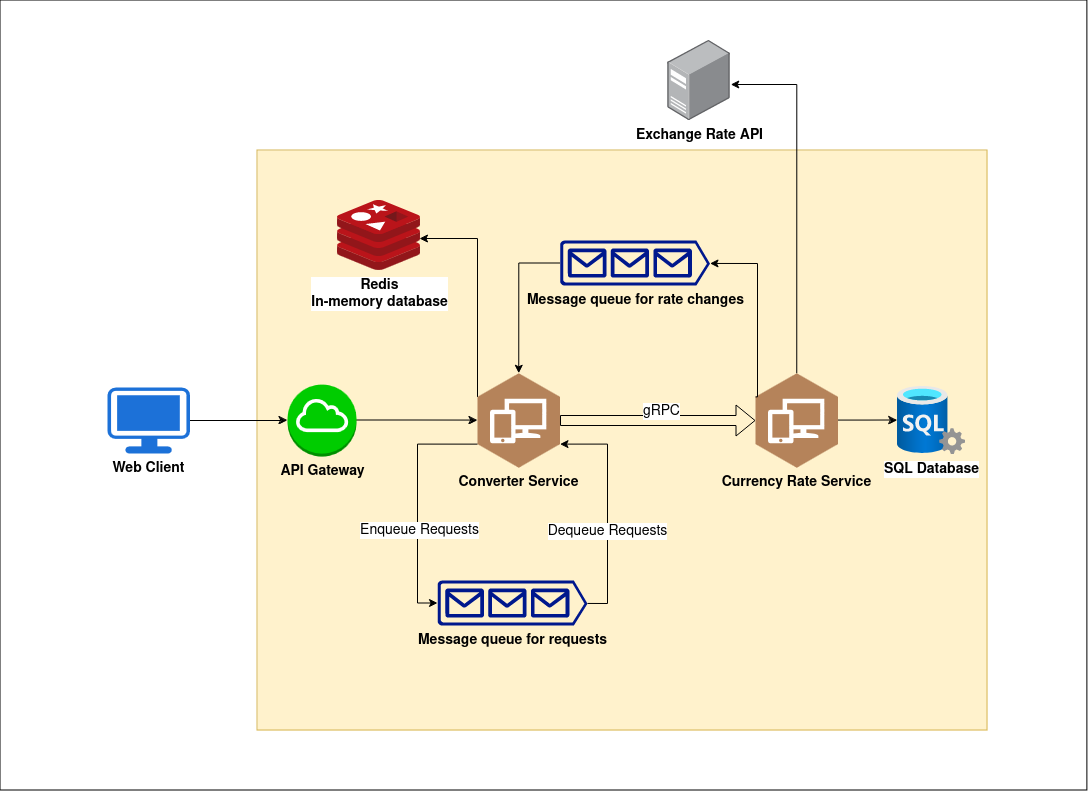

The diagram above was exported from draw.io. Its source (the exported page's mxGraphModel, read from the mxfile embedded in the PNG):
<mxGraphModel dx="2074" dy="1090" grid="1" gridSize="10" guides="1" tooltips="1" connect="1" arrows="1" fold="1" page="1" pageScale="1" pageWidth="850" pageHeight="1100" math="0" shadow="0">
  <root>
    <mxCell id="0" />
    <mxCell id="1" parent="0" />
    <mxCell id="urdFh0Mm81gwXhmKfSQ0-37" value="" style="rounded=0;whiteSpace=wrap;html=1;" parent="1" vertex="1">
      <mxGeometry x="13.11" width="1086.89" height="790" as="geometry" />
    </mxCell>
    <mxCell id="urdFh0Mm81gwXhmKfSQ0-11" value="" style="rounded=0;whiteSpace=wrap;html=1;fillColor=#fff2cc;strokeColor=#d6b656;" parent="1" vertex="1">
      <mxGeometry x="270" y="150" width="730" height="580" as="geometry" />
    </mxCell>
    <mxCell id="urdFh0Mm81gwXhmKfSQ0-16" style="edgeStyle=orthogonalEdgeStyle;rounded=0;orthogonalLoop=1;jettySize=auto;html=1;exitX=1;exitY=0.5;exitDx=0;exitDy=0;exitPerimeter=0;" parent="1" source="urdFh0Mm81gwXhmKfSQ0-7" target="urdFh0Mm81gwXhmKfSQ0-9" edge="1">
      <mxGeometry relative="1" as="geometry" />
    </mxCell>
    <mxCell id="urdFh0Mm81gwXhmKfSQ0-7" value="&lt;font size=&quot;1&quot;&gt;&lt;b style=&quot;font-size: 14px;&quot;&gt;API Gateway&lt;/b&gt;&lt;/font&gt;" style="outlineConnect=0;dashed=0;verticalLabelPosition=bottom;verticalAlign=top;align=center;html=1;shape=mxgraph.aws3.internet_gateway;fillColor=#00CC00;gradientColor=none;" parent="1" vertex="1">
      <mxGeometry x="300" y="384" width="69" height="72" as="geometry" />
    </mxCell>
    <mxCell id="urdFh0Mm81gwXhmKfSQ0-15" value="" style="edgeStyle=orthogonalEdgeStyle;rounded=0;orthogonalLoop=1;jettySize=auto;html=1;" parent="1" source="urdFh0Mm81gwXhmKfSQ0-8" target="urdFh0Mm81gwXhmKfSQ0-7" edge="1">
      <mxGeometry relative="1" as="geometry" />
    </mxCell>
    <mxCell id="urdFh0Mm81gwXhmKfSQ0-8" value="&lt;font size=&quot;1&quot;&gt;&lt;b style=&quot;font-size: 14px;&quot;&gt;Web Client&lt;/b&gt;&lt;/font&gt;" style="points=[[0.03,0.03,0],[0.5,0,0],[0.97,0.03,0],[1,0.4,0],[0.97,0.745,0],[0.5,1,0],[0.03,0.745,0],[0,0.4,0]];verticalLabelPosition=bottom;sketch=0;html=1;verticalAlign=top;aspect=fixed;align=center;pointerEvents=1;shape=mxgraph.cisco19.workstation;fillColor=#1c71d8;strokeColor=none;" parent="1" vertex="1">
      <mxGeometry x="120" y="387" width="82.5" height="66" as="geometry" />
    </mxCell>
    <mxCell id="urdFh0Mm81gwXhmKfSQ0-9" value="&lt;font size=&quot;1&quot;&gt;&lt;b style=&quot;font-size: 14px;&quot;&gt;Converter Service&lt;/b&gt;&lt;/font&gt;" style="outlineConnect=0;dashed=0;verticalLabelPosition=bottom;verticalAlign=top;align=center;html=1;shape=mxgraph.aws3.workspaces;fillColor=#b5835a;gradientColor=none;gradientDirection=north;" parent="1" vertex="1">
      <mxGeometry x="490" y="372.75" width="82.5" height="94.5" as="geometry" />
    </mxCell>
    <mxCell id="urdFh0Mm81gwXhmKfSQ0-25" value="" style="edgeStyle=orthogonalEdgeStyle;rounded=0;orthogonalLoop=1;jettySize=auto;html=1;" parent="1" source="urdFh0Mm81gwXhmKfSQ0-10" target="urdFh0Mm81gwXhmKfSQ0-13" edge="1">
      <mxGeometry relative="1" as="geometry" />
    </mxCell>
    <mxCell id="urdFh0Mm81gwXhmKfSQ0-10" value="&lt;font size=&quot;1&quot;&gt;&lt;b style=&quot;font-size: 14px;&quot;&gt;Currency Rate Service&lt;/b&gt;&lt;/font&gt;" style="outlineConnect=0;dashed=0;verticalLabelPosition=bottom;verticalAlign=top;align=center;html=1;shape=mxgraph.aws3.workspaces;fillColor=#b5835a;gradientColor=none;gradientDirection=north;" parent="1" vertex="1">
      <mxGeometry x="768" y="372.75" width="82.5" height="94.5" as="geometry" />
    </mxCell>
    <mxCell id="urdFh0Mm81gwXhmKfSQ0-12" value="&lt;font style=&quot;font-size: 14px;&quot;&gt;&lt;b&gt;Redis&lt;br&gt;In-memory database&lt;br&gt;&lt;/b&gt;&lt;/font&gt;" style="image;sketch=0;aspect=fixed;html=1;points=[];align=center;fontSize=12;image=img/lib/mscae/Cache_Redis_Product.svg;" parent="1" vertex="1">
      <mxGeometry x="350" y="200" width="83.33" height="70" as="geometry" />
    </mxCell>
    <mxCell id="urdFh0Mm81gwXhmKfSQ0-13" value="&lt;font size=&quot;1&quot;&gt;&lt;b style=&quot;font-size: 14px;&quot;&gt;SQL Database&lt;/b&gt;&lt;/font&gt;" style="image;aspect=fixed;html=1;points=[];align=center;fontSize=12;image=img/lib/azure2/databases/SQL_Server.svg;" parent="1" vertex="1">
      <mxGeometry x="910" y="386" width="68" height="68" as="geometry" />
    </mxCell>
    <mxCell id="urdFh0Mm81gwXhmKfSQ0-14" value="&lt;font style=&quot;font-size: 14px;&quot;&gt;&lt;b&gt;Message queue&lt;/b&gt; &lt;b&gt;for requests&lt;/b&gt;&lt;/font&gt;" style="sketch=0;aspect=fixed;pointerEvents=1;shadow=0;dashed=0;html=1;strokeColor=none;labelPosition=center;verticalLabelPosition=bottom;verticalAlign=top;align=center;fillColor=#00188D;shape=mxgraph.azure.queue_generic" parent="1" vertex="1">
      <mxGeometry x="450" y="580" width="150" height="45" as="geometry" />
    </mxCell>
    <mxCell id="urdFh0Mm81gwXhmKfSQ0-17" style="edgeStyle=orthogonalEdgeStyle;rounded=0;orthogonalLoop=1;jettySize=auto;html=1;exitX=0;exitY=0.75;exitDx=0;exitDy=0;exitPerimeter=0;entryX=0;entryY=0.5;entryDx=0;entryDy=0;entryPerimeter=0;" parent="1" source="urdFh0Mm81gwXhmKfSQ0-9" target="urdFh0Mm81gwXhmKfSQ0-14" edge="1">
      <mxGeometry relative="1" as="geometry" />
    </mxCell>
    <mxCell id="urdFh0Mm81gwXhmKfSQ0-19" value="&lt;font style=&quot;font-size: 14px;&quot;&gt;Enqueue Requests&lt;/font&gt;" style="edgeLabel;html=1;align=center;verticalAlign=middle;resizable=0;points=[];" parent="urdFh0Mm81gwXhmKfSQ0-17" vertex="1" connectable="0">
      <mxGeometry x="0.0749" y="1" relative="1" as="geometry">
        <mxPoint y="18" as="offset" />
      </mxGeometry>
    </mxCell>
    <mxCell id="urdFh0Mm81gwXhmKfSQ0-20" style="edgeStyle=orthogonalEdgeStyle;rounded=0;orthogonalLoop=1;jettySize=auto;html=1;exitX=1;exitY=0.51;exitDx=0;exitDy=0;exitPerimeter=0;entryX=1;entryY=0.75;entryDx=0;entryDy=0;entryPerimeter=0;" parent="1" source="urdFh0Mm81gwXhmKfSQ0-14" target="urdFh0Mm81gwXhmKfSQ0-9" edge="1">
      <mxGeometry relative="1" as="geometry" />
    </mxCell>
    <mxCell id="urdFh0Mm81gwXhmKfSQ0-21" value="&lt;font style=&quot;font-size: 14px;&quot;&gt;Dequeue Requests&lt;/font&gt;" style="edgeLabel;html=1;align=center;verticalAlign=middle;resizable=0;points=[];" parent="urdFh0Mm81gwXhmKfSQ0-20" vertex="1" connectable="0">
      <mxGeometry x="-0.242" y="1" relative="1" as="geometry">
        <mxPoint y="-7" as="offset" />
      </mxGeometry>
    </mxCell>
    <mxCell id="urdFh0Mm81gwXhmKfSQ0-23" value="" style="shape=flexArrow;endArrow=classic;html=1;rounded=0;exitX=1;exitY=0.5;exitDx=0;exitDy=0;exitPerimeter=0;entryX=0;entryY=0.5;entryDx=0;entryDy=0;entryPerimeter=0;" parent="1" source="urdFh0Mm81gwXhmKfSQ0-9" target="urdFh0Mm81gwXhmKfSQ0-10" edge="1">
      <mxGeometry width="50" height="50" relative="1" as="geometry">
        <mxPoint x="720" y="510" as="sourcePoint" />
        <mxPoint x="770" y="460" as="targetPoint" />
      </mxGeometry>
    </mxCell>
    <mxCell id="urdFh0Mm81gwXhmKfSQ0-24" value="&lt;font style=&quot;font-size: 14px;&quot;&gt;gRPC&lt;/font&gt;" style="edgeLabel;html=1;align=center;verticalAlign=middle;resizable=0;points=[];" parent="urdFh0Mm81gwXhmKfSQ0-23" vertex="1" connectable="0">
      <mxGeometry x="0.1564" y="1" relative="1" as="geometry">
        <mxPoint x="-12" y="-9" as="offset" />
      </mxGeometry>
    </mxCell>
    <mxCell id="urdFh0Mm81gwXhmKfSQ0-29" value="&lt;font size=&quot;1&quot;&gt;&lt;b style=&quot;font-size: 14px;&quot;&gt;Exchange Rate API&lt;/b&gt;&lt;/font&gt;" style="image;points=[];aspect=fixed;html=1;align=center;shadow=0;dashed=0;image=img/lib/allied_telesis/computer_and_terminals/Server_Desktop.svg;" parent="1" vertex="1">
      <mxGeometry x="680" y="40" width="63.11" height="80" as="geometry" />
    </mxCell>
    <mxCell id="urdFh0Mm81gwXhmKfSQ0-30" style="edgeStyle=orthogonalEdgeStyle;rounded=0;orthogonalLoop=1;jettySize=auto;html=1;entryX=1.003;entryY=0.55;entryDx=0;entryDy=0;entryPerimeter=0;exitX=0.5;exitY=0;exitDx=0;exitDy=0;exitPerimeter=0;" parent="1" source="urdFh0Mm81gwXhmKfSQ0-10" target="urdFh0Mm81gwXhmKfSQ0-29" edge="1">
      <mxGeometry relative="1" as="geometry">
        <Array as="points">
          <mxPoint x="809" y="84" />
        </Array>
      </mxGeometry>
    </mxCell>
    <mxCell id="qmb8J1u-m14wiMn5u0D1-1" style="edgeStyle=orthogonalEdgeStyle;rounded=0;orthogonalLoop=1;jettySize=auto;html=1;exitX=0;exitY=0.25;exitDx=0;exitDy=0;exitPerimeter=0;entryX=0.984;entryY=0.543;entryDx=0;entryDy=0;entryPerimeter=0;" parent="1" source="urdFh0Mm81gwXhmKfSQ0-9" target="urdFh0Mm81gwXhmKfSQ0-12" edge="1">
      <mxGeometry relative="1" as="geometry">
        <Array as="points">
          <mxPoint x="490" y="238" />
        </Array>
      </mxGeometry>
    </mxCell>
    <mxCell id="qmb8J1u-m14wiMn5u0D1-2" value="&lt;font style=&quot;font-size: 14px;&quot;&gt;&lt;b&gt;Message queue for rate changes&lt;br&gt;&lt;/b&gt;&lt;/font&gt;" style="sketch=0;aspect=fixed;pointerEvents=1;shadow=0;dashed=0;html=1;strokeColor=none;labelPosition=center;verticalLabelPosition=bottom;verticalAlign=top;align=center;fillColor=#00188D;shape=mxgraph.azure.queue_generic" parent="1" vertex="1">
      <mxGeometry x="572.5" y="240" width="150" height="45" as="geometry" />
    </mxCell>
    <mxCell id="qmb8J1u-m14wiMn5u0D1-4" style="edgeStyle=orthogonalEdgeStyle;rounded=0;orthogonalLoop=1;jettySize=auto;html=1;exitX=0;exitY=0.5;exitDx=0;exitDy=0;exitPerimeter=0;entryX=0.5;entryY=0;entryDx=0;entryDy=0;entryPerimeter=0;" parent="1" source="qmb8J1u-m14wiMn5u0D1-2" target="urdFh0Mm81gwXhmKfSQ0-9" edge="1">
      <mxGeometry relative="1" as="geometry" />
    </mxCell>
    <mxCell id="1p_9f0_xCigWdqBXQIGr-1" style="edgeStyle=orthogonalEdgeStyle;rounded=0;orthogonalLoop=1;jettySize=auto;html=1;exitX=0;exitY=0.25;exitDx=0;exitDy=0;exitPerimeter=0;entryX=1;entryY=0.51;entryDx=0;entryDy=0;entryPerimeter=0;" edge="1" parent="1" source="urdFh0Mm81gwXhmKfSQ0-10" target="qmb8J1u-m14wiMn5u0D1-2">
      <mxGeometry relative="1" as="geometry">
        <Array as="points">
          <mxPoint x="770" y="396" />
          <mxPoint x="770" y="263" />
        </Array>
      </mxGeometry>
    </mxCell>
  </root>
</mxGraphModel>